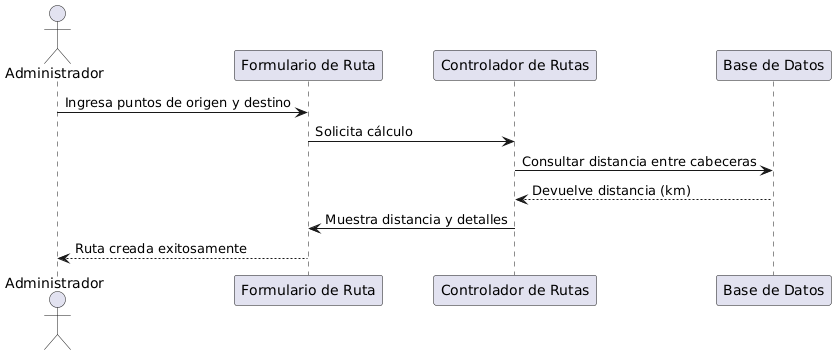

The diagram above was rendered by PlantUML. Its source (embedded in the PNG):
@startuml
actor Administrador
participant "Formulario de Ruta" as Form
participant "Controlador de Rutas" as Controlador
participant "Base de Datos" as DB

Administrador -> Form : Ingresa puntos de origen y destino
Form -> Controlador : Solicita cálculo
Controlador -> DB : Consultar distancia entre cabeceras
DB --> Controlador : Devuelve distancia (km)
Controlador -> Form : Muestra distancia y detalles
Form --> Administrador : Ruta creada exitosamente
@enduml